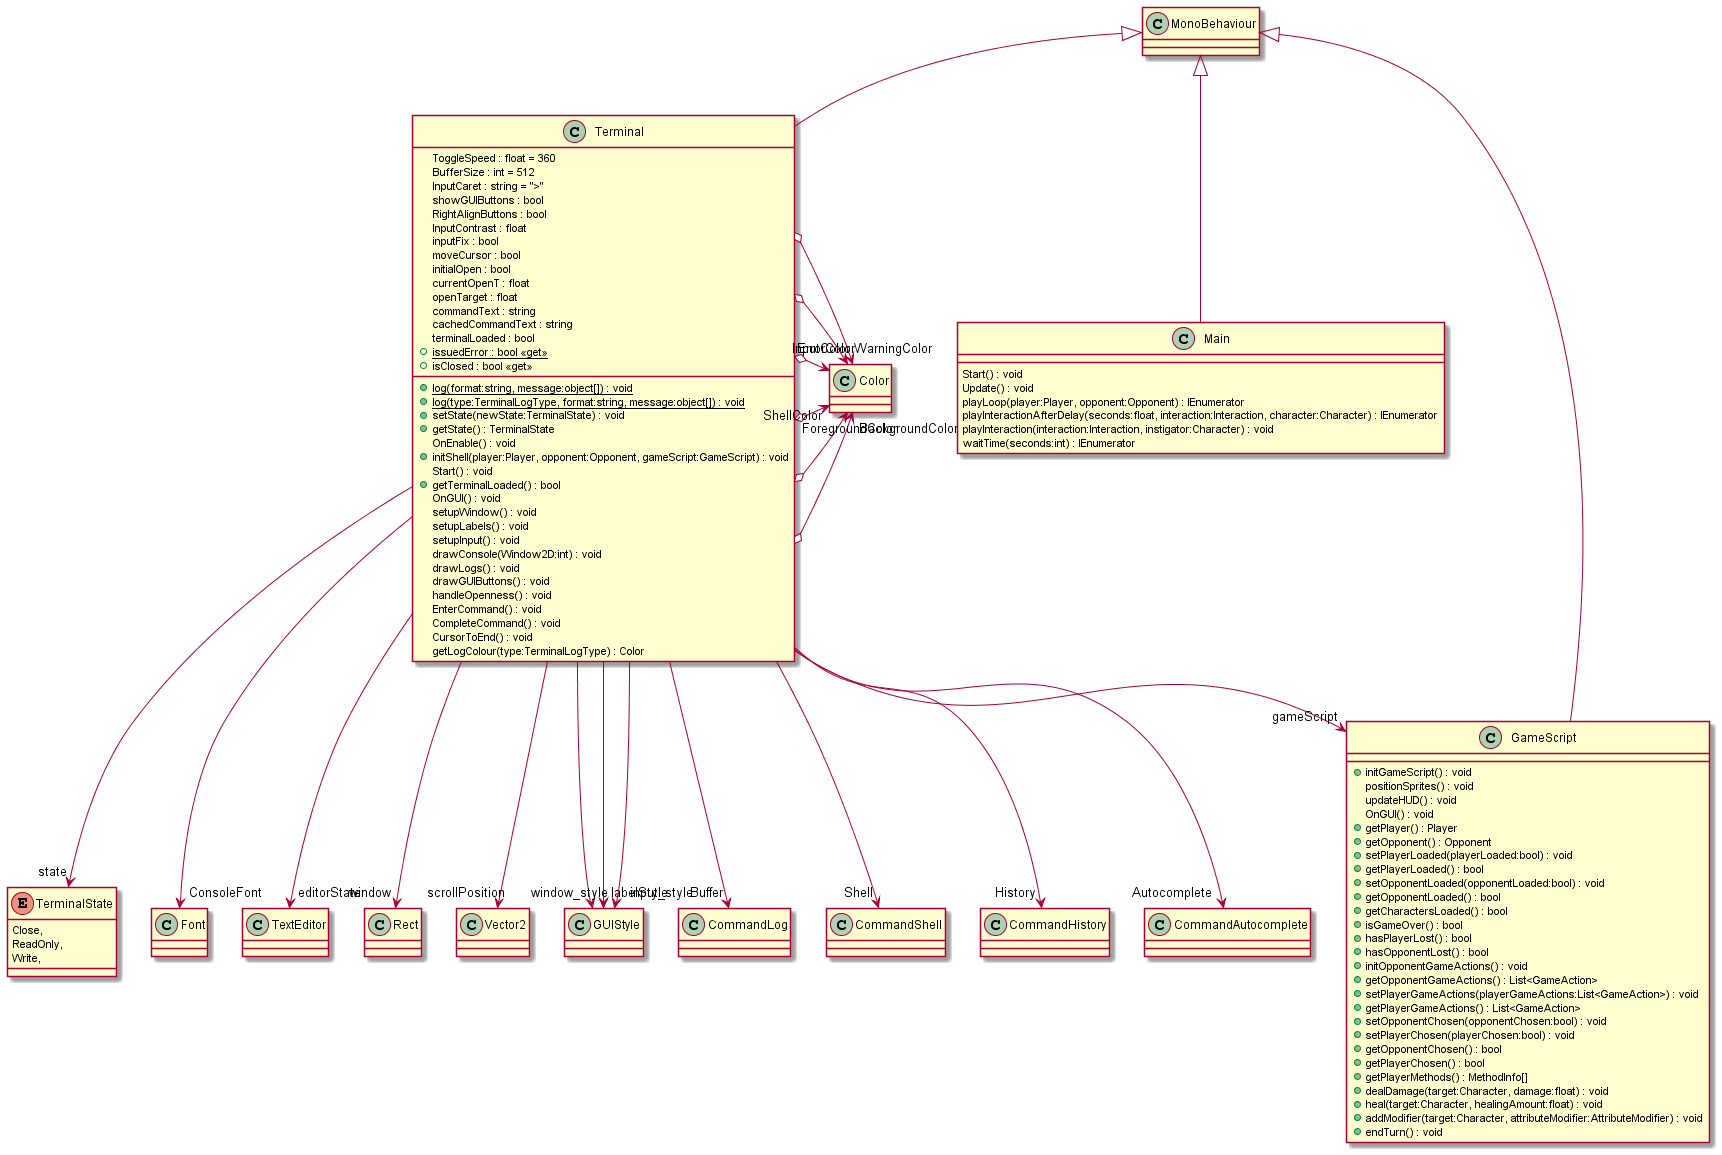

The diagram above was rendered by PlantUML. Its source (embedded in the PNG):
@startuml
!include .\\Main.puml
!include .\\CommandTerminal\Terminal.puml
!include .\\GameLogic\GameScript.puml
@enduml